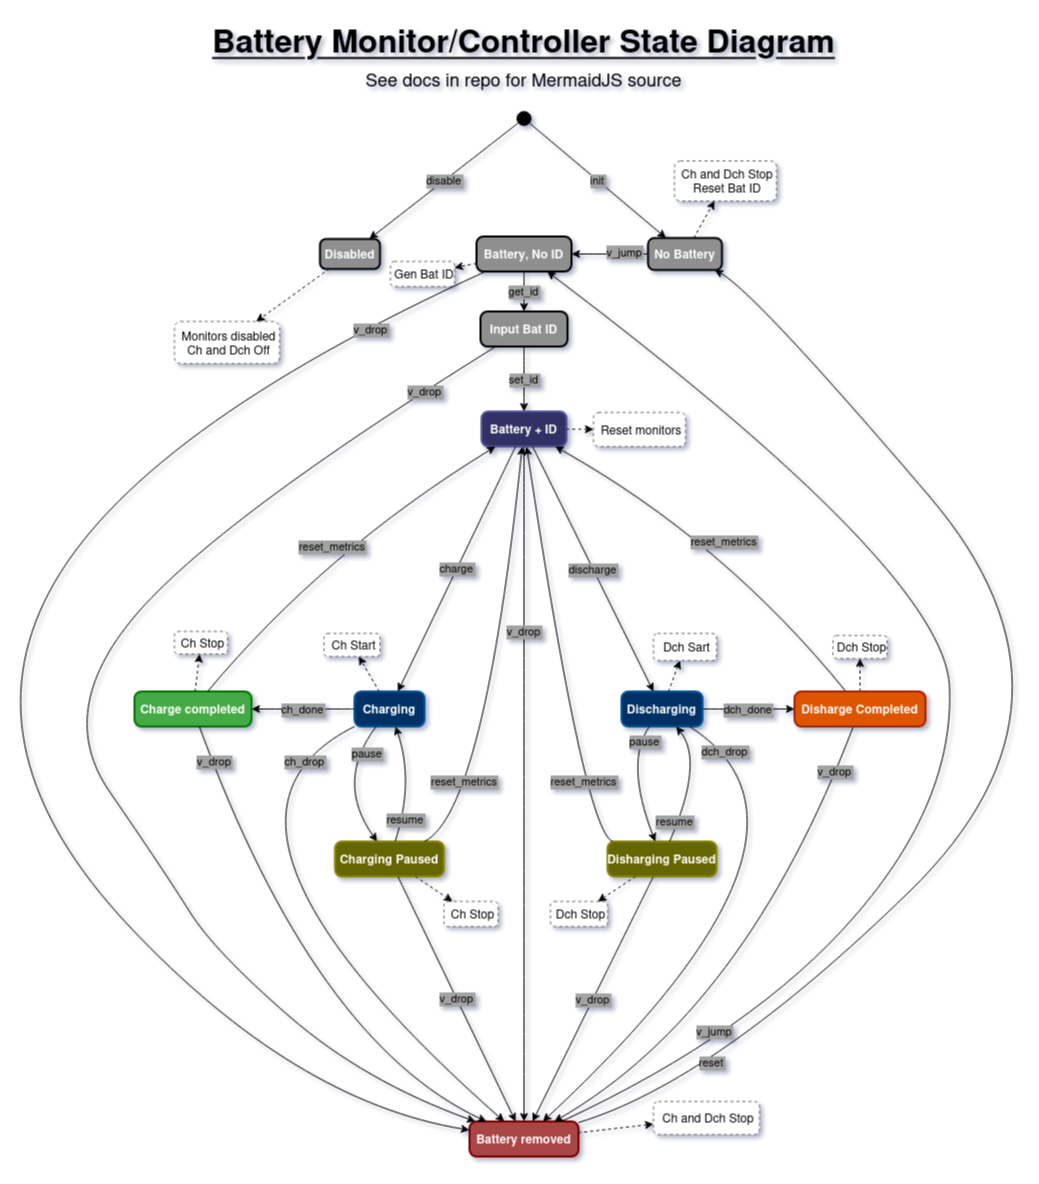

The diagram above was exported from draw.io. Its source (the exported page's mxGraphModel, read from the mxfile embedded in the PNG):
<mxGraphModel dx="1373" dy="719" grid="1" gridSize="10" guides="1" tooltips="1" connect="1" arrows="1" fold="1" page="1" pageScale="1" pageWidth="827" pageHeight="1169" math="0" shadow="0">
  <root>
    <mxCell id="0" />
    <mxCell id="1" parent="0" />
    <mxCell id="HQNFl6fORtpmSnsVz54U-1" value="Disabled" style="rounded=1;arcSize=20;strokeWidth=2;fillColor=#8F8F8F;fontColor=#FFFFFF;fontStyle=1" vertex="1" parent="1">
      <mxGeometry x="635.5" y="237.5" width="60" height="30" as="geometry" />
    </mxCell>
    <mxCell id="HQNFl6fORtpmSnsVz54U-3" value="Monitors disabled&#10;        Ch and Dch Off" style="align=center;spacingLeft=4;dashed=1;strokeColor=#666666;rounded=1;" vertex="1" parent="1">
      <mxGeometry x="490" y="320" width="105" height="42" as="geometry" />
    </mxCell>
    <mxCell id="HQNFl6fORtpmSnsVz54U-4" value="No Battery" style="rounded=1;arcSize=20;strokeWidth=2;fillColor=#8F8F8F;fontColor=#FFFFFF;fontStyle=1" vertex="1" parent="1">
      <mxGeometry x="963.5" y="236.5" width="74" height="32" as="geometry" />
    </mxCell>
    <mxCell id="HQNFl6fORtpmSnsVz54U-6" value="Ch and Dch Stop&#10;        Reset Bat ID" style="align=center;spacingLeft=4;dashed=1;strokeColor=#666666;rounded=1;" vertex="1" parent="1">
      <mxGeometry x="990" y="159.5" width="102" height="40" as="geometry" />
    </mxCell>
    <mxCell id="HQNFl6fORtpmSnsVz54U-7" value="Battery, No ID" style="rounded=1;arcSize=20;strokeWidth=2;fillColor=#8F8F8F;fontColor=#FFFFFF;fontStyle=1" vertex="1" parent="1">
      <mxGeometry x="792" y="235" width="95" height="35" as="geometry" />
    </mxCell>
    <mxCell id="HQNFl6fORtpmSnsVz54U-9" value="Gen Bat ID" style="align=center;spacingLeft=4;dashed=1;strokeColor=#666666;rounded=1;" vertex="1" parent="1">
      <mxGeometry x="706" y="260" width="64" height="25" as="geometry" />
    </mxCell>
    <mxCell id="HQNFl6fORtpmSnsVz54U-10" value="Input Bat ID" style="rounded=1;arcSize=20;strokeWidth=2;fillColor=#8F8F8F;fontColor=#FFFFFF;fontStyle=1" vertex="1" parent="1">
      <mxGeometry x="796" y="310" width="87" height="35" as="geometry" />
    </mxCell>
    <mxCell id="HQNFl6fORtpmSnsVz54U-11" value="Battery + ID" style="rounded=1;arcSize=20;strokeWidth=2;strokeColor=#555599;fillColor=#333366;fontColor=#FFFFFF;fontStyle=1" vertex="1" parent="1">
      <mxGeometry x="797" y="410" width="85" height="35" as="geometry" />
    </mxCell>
    <mxCell id="HQNFl6fORtpmSnsVz54U-13" value="Reset monitors" style="align=center;spacingLeft=4;dashed=1;strokeColor=#666666;rounded=1;" vertex="1" parent="1">
      <mxGeometry x="909" y="411" width="92" height="34" as="geometry" />
    </mxCell>
    <mxCell id="HQNFl6fORtpmSnsVz54U-14" value="Charging" style="rounded=1;arcSize=20;strokeWidth=2;fillColor=#003366;fontColor=#FFFFFF;strokeColor=#005599;fontStyle=1" vertex="1" parent="1">
      <mxGeometry x="670" y="690" width="70" height="35" as="geometry" />
    </mxCell>
    <mxCell id="HQNFl6fORtpmSnsVz54U-16" value="Ch Start" style="align=center;spacingLeft=4;dashed=1;strokeColor=#666666;rounded=1;" vertex="1" parent="1">
      <mxGeometry x="639.5" y="632" width="56" height="23" as="geometry" />
    </mxCell>
    <mxCell id="HQNFl6fORtpmSnsVz54U-17" value="Charging Paused" style="rounded=1;arcSize=20;strokeWidth=2;fillColor=#666600;strokeColor=#888800;fontColor=#FFFFFF;fontStyle=1" vertex="1" parent="1">
      <mxGeometry x="650.5" y="840" width="109" height="35" as="geometry" />
    </mxCell>
    <mxCell id="HQNFl6fORtpmSnsVz54U-19" value="Ch Stop" style="align=center;spacingLeft=4;dashed=1;strokeColor=#666666;rounded=1;" vertex="1" parent="1">
      <mxGeometry x="759.5" y="900" width="54" height="25" as="geometry" />
    </mxCell>
    <mxCell id="HQNFl6fORtpmSnsVz54U-20" value="Charge completed" style="rounded=1;arcSize=20;strokeWidth=2;fillColor=#44AA44;strokeColor=#007700;fontColor=#FFFFFF;fontStyle=1" vertex="1" parent="1">
      <mxGeometry x="450" y="690" width="117" height="35" as="geometry" />
    </mxCell>
    <mxCell id="HQNFl6fORtpmSnsVz54U-22" value="Ch Stop" style="align=center;spacingLeft=4;dashed=1;strokeColor=#666666;rounded=1;" vertex="1" parent="1">
      <mxGeometry x="490" y="630" width="53" height="22.5" as="geometry" />
    </mxCell>
    <mxCell id="HQNFl6fORtpmSnsVz54U-23" value="Discharging" style="rounded=1;arcSize=20;strokeWidth=2;fillColor=#003366;fontColor=#FFFFFF;strokeColor=#005599;fontStyle=1" vertex="1" parent="1">
      <mxGeometry x="937" y="690" width="81" height="35" as="geometry" />
    </mxCell>
    <mxCell id="HQNFl6fORtpmSnsVz54U-25" value="Dch Sart" style="align=center;spacingLeft=4;dashed=1;strokeColor=#666666;rounded=1;" vertex="1" parent="1">
      <mxGeometry x="969" y="632" width="63" height="27" as="geometry" />
    </mxCell>
    <mxCell id="HQNFl6fORtpmSnsVz54U-26" value="Disharging Paused" style="rounded=1;arcSize=20;strokeWidth=2;fillColor=#666600;strokeColor=#888800;fontColor=#FFFFFF;fontStyle=1" vertex="1" parent="1">
      <mxGeometry x="923" y="840" width="109" height="35" as="geometry" />
    </mxCell>
    <mxCell id="HQNFl6fORtpmSnsVz54U-28" value="Dch Stop" style="align=center;spacingLeft=4;dashed=1;strokeColor=#666666;rounded=1;" vertex="1" parent="1">
      <mxGeometry x="866" y="900" width="57" height="25" as="geometry" />
    </mxCell>
    <mxCell id="HQNFl6fORtpmSnsVz54U-31" value="Dch Stop" style="align=center;spacingLeft=4;dashed=1;strokeColor=#666666;rounded=1;" vertex="1" parent="1">
      <mxGeometry x="1148.5" y="634" width="54" height="23" as="geometry" />
    </mxCell>
    <mxCell id="HQNFl6fORtpmSnsVz54U-32" value="Battery removed" style="rounded=1;arcSize=20;strokeWidth=2;fillColor=#AA4444;strokeColor=#770000;fontStyle=1;fontColor=#FFFFFF;" vertex="1" parent="1">
      <mxGeometry x="785" y="1120" width="109" height="35" as="geometry" />
    </mxCell>
    <mxCell id="HQNFl6fORtpmSnsVz54U-34" value="Ch and Dch Stop" style="align=center;spacingLeft=4;dashed=1;strokeColor=#666666;rounded=1;" vertex="1" parent="1">
      <mxGeometry x="969" y="1100" width="106" height="33" as="geometry" />
    </mxCell>
    <mxCell id="HQNFl6fORtpmSnsVz54U-35" value="" style="ellipse;fillColor=strokeColor;" vertex="1" parent="1">
      <mxGeometry x="832.5" y="110" width="14" height="14" as="geometry" />
    </mxCell>
    <mxCell id="HQNFl6fORtpmSnsVz54U-36" value="" style="curved=1;dashed=1;startArrow=none;;rounded=0;" edge="1" parent="1" source="HQNFl6fORtpmSnsVz54U-1" target="HQNFl6fORtpmSnsVz54U-3">
      <mxGeometry relative="1" as="geometry">
        <Array as="points" />
      </mxGeometry>
    </mxCell>
    <mxCell id="HQNFl6fORtpmSnsVz54U-37" value="" style="curved=1;dashed=1;startArrow=none;;rounded=0;" edge="1" parent="1" source="HQNFl6fORtpmSnsVz54U-4" target="HQNFl6fORtpmSnsVz54U-6">
      <mxGeometry relative="1" as="geometry">
        <mxPoint x="700" y="180" as="sourcePoint" />
        <mxPoint x="1100" y="130" as="targetPoint" />
      </mxGeometry>
    </mxCell>
    <mxCell id="HQNFl6fORtpmSnsVz54U-38" value="" style="curved=1;dashed=1;startArrow=none;;rounded=0;" edge="1" parent="1" source="HQNFl6fORtpmSnsVz54U-7" target="HQNFl6fORtpmSnsVz54U-9">
      <mxGeometry relative="1" as="geometry" />
    </mxCell>
    <mxCell id="HQNFl6fORtpmSnsVz54U-39" value="" style="curved=1;dashed=1;startArrow=none;;rounded=0;" edge="1" parent="1" source="HQNFl6fORtpmSnsVz54U-11" target="HQNFl6fORtpmSnsVz54U-13">
      <mxGeometry relative="1" as="geometry">
        <mxPoint x="890" y="428" as="sourcePoint" />
      </mxGeometry>
    </mxCell>
    <mxCell id="HQNFl6fORtpmSnsVz54U-40" value="" style="curved=1;dashed=1;startArrow=none;;rounded=0;" edge="1" parent="1" source="HQNFl6fORtpmSnsVz54U-14" target="HQNFl6fORtpmSnsVz54U-16">
      <mxGeometry relative="1" as="geometry">
        <mxPoint x="970" y="540" as="targetPoint" />
      </mxGeometry>
    </mxCell>
    <mxCell id="HQNFl6fORtpmSnsVz54U-41" value="" style="curved=1;dashed=1;startArrow=none;;rounded=0;" edge="1" parent="1" source="HQNFl6fORtpmSnsVz54U-17" target="HQNFl6fORtpmSnsVz54U-19">
      <mxGeometry relative="1" as="geometry">
        <mxPoint x="1050" y="850" as="targetPoint" />
      </mxGeometry>
    </mxCell>
    <mxCell id="HQNFl6fORtpmSnsVz54U-42" value="" style="curved=1;dashed=1;startArrow=none;;rounded=0;" edge="1" parent="1" source="HQNFl6fORtpmSnsVz54U-20" target="HQNFl6fORtpmSnsVz54U-22">
      <mxGeometry relative="1" as="geometry" />
    </mxCell>
    <mxCell id="HQNFl6fORtpmSnsVz54U-43" value="" style="curved=1;dashed=1;startArrow=none;;rounded=0;" edge="1" parent="1" source="HQNFl6fORtpmSnsVz54U-23" target="HQNFl6fORtpmSnsVz54U-25">
      <mxGeometry relative="1" as="geometry">
        <mxPoint x="1710" y="540" as="targetPoint" />
      </mxGeometry>
    </mxCell>
    <mxCell id="HQNFl6fORtpmSnsVz54U-44" value="" style="curved=1;dashed=1;startArrow=none;;rounded=0;" edge="1" parent="1" source="HQNFl6fORtpmSnsVz54U-26" target="HQNFl6fORtpmSnsVz54U-28">
      <mxGeometry relative="1" as="geometry">
        <mxPoint x="1570" y="760" as="targetPoint" />
      </mxGeometry>
    </mxCell>
    <mxCell id="HQNFl6fORtpmSnsVz54U-45" value="" style="curved=1;dashed=1;startArrow=none;;rounded=0;" edge="1" parent="1" source="HQNFl6fORtpmSnsVz54U-29" target="HQNFl6fORtpmSnsVz54U-31">
      <mxGeometry relative="1" as="geometry" />
    </mxCell>
    <mxCell id="HQNFl6fORtpmSnsVz54U-46" value="" style="curved=1;dashed=1;startArrow=none;;rounded=0;" edge="1" parent="1" source="HQNFl6fORtpmSnsVz54U-32" target="HQNFl6fORtpmSnsVz54U-34">
      <mxGeometry relative="1" as="geometry">
        <mxPoint x="780" y="1130" as="targetPoint" />
      </mxGeometry>
    </mxCell>
    <mxCell id="HQNFl6fORtpmSnsVz54U-47" value="disable" style="curved=1;startArrow=none;;rounded=0;labelBackgroundColor=#A3A3A3;" edge="1" parent="1" source="HQNFl6fORtpmSnsVz54U-35" target="HQNFl6fORtpmSnsVz54U-1">
      <mxGeometry relative="1" as="geometry">
        <mxPoint x="660" y="70" as="sourcePoint" />
      </mxGeometry>
    </mxCell>
    <mxCell id="HQNFl6fORtpmSnsVz54U-48" value="init" style="curved=1;startArrow=none;;rounded=0;labelBackgroundColor=#A3A3A3;" edge="1" parent="1" source="HQNFl6fORtpmSnsVz54U-35" target="HQNFl6fORtpmSnsVz54U-4">
      <mxGeometry relative="1" as="geometry" />
    </mxCell>
    <mxCell id="HQNFl6fORtpmSnsVz54U-49" value="v_jump" style="curved=1;startArrow=none;;rounded=0;labelBackgroundColor=#A3A3A3;" edge="1" parent="1" source="HQNFl6fORtpmSnsVz54U-4" target="HQNFl6fORtpmSnsVz54U-7">
      <mxGeometry x="-0.3856" y="-2" relative="1" as="geometry">
        <Array as="points" />
        <mxPoint as="offset" />
      </mxGeometry>
    </mxCell>
    <mxCell id="HQNFl6fORtpmSnsVz54U-50" value="v_drop" style="curved=1;startArrow=none;;rounded=0;labelBackgroundColor=#A3A3A3;" edge="1" parent="1" source="HQNFl6fORtpmSnsVz54U-7" target="HQNFl6fORtpmSnsVz54U-32">
      <mxGeometry x="-0.8176" y="5" relative="1" as="geometry">
        <Array as="points">
          <mxPoint x="450" y="430" />
          <mxPoint x="280" y="750" />
          <mxPoint x="610" y="1100" />
        </Array>
        <mxPoint as="offset" />
      </mxGeometry>
    </mxCell>
    <mxCell id="HQNFl6fORtpmSnsVz54U-51" value="get_id" style="curved=1;startArrow=none;;rounded=0;labelBackgroundColor=#A3A3A3;" edge="1" parent="1" source="HQNFl6fORtpmSnsVz54U-7" target="HQNFl6fORtpmSnsVz54U-10">
      <mxGeometry relative="1" as="geometry" />
    </mxCell>
    <mxCell id="HQNFl6fORtpmSnsVz54U-52" value="v_drop" style="curved=1;startArrow=none;;rounded=0;labelBackgroundColor=#A3A3A3;" edge="1" parent="1" source="HQNFl6fORtpmSnsVz54U-10" target="HQNFl6fORtpmSnsVz54U-32">
      <mxGeometry x="-0.8576" y="1" relative="1" as="geometry">
        <Array as="points">
          <mxPoint x="530" y="520" />
          <mxPoint x="370" y="710" />
          <mxPoint x="480" y="870" />
          <mxPoint x="530" y="950" />
          <mxPoint x="680" y="1080" />
        </Array>
        <mxPoint as="offset" />
      </mxGeometry>
    </mxCell>
    <mxCell id="HQNFl6fORtpmSnsVz54U-53" value="set_id" style="curved=1;startArrow=none;;entryX=0.5;entryY=-0.01;rounded=0;labelBackgroundColor=#A3A3A3;" edge="1" parent="1" source="HQNFl6fORtpmSnsVz54U-10" target="HQNFl6fORtpmSnsVz54U-11">
      <mxGeometry relative="1" as="geometry" />
    </mxCell>
    <mxCell id="HQNFl6fORtpmSnsVz54U-54" value="v_drop" style="curved=1;startArrow=none;;rounded=0;labelBackgroundColor=#A3A3A3;" edge="1" parent="1" source="HQNFl6fORtpmSnsVz54U-11" target="HQNFl6fORtpmSnsVz54U-32">
      <mxGeometry x="-0.4519" relative="1" as="geometry">
        <Array as="points" />
        <mxPoint as="offset" />
      </mxGeometry>
    </mxCell>
    <mxCell id="HQNFl6fORtpmSnsVz54U-55" value="charge" style="curved=1;startArrow=none;;rounded=0;labelBackgroundColor=#A3A3A3;" edge="1" parent="1" source="HQNFl6fORtpmSnsVz54U-11" target="HQNFl6fORtpmSnsVz54U-14">
      <mxGeometry relative="1" as="geometry" />
    </mxCell>
    <mxCell id="HQNFl6fORtpmSnsVz54U-56" value="ch_drop" style="curved=1;startArrow=none;;rounded=0;labelBackgroundColor=#A3A3A3;" edge="1" parent="1" source="HQNFl6fORtpmSnsVz54U-14" target="HQNFl6fORtpmSnsVz54U-32">
      <mxGeometry x="-0.8186" y="9" relative="1" as="geometry">
        <Array as="points">
          <mxPoint x="480" y="820" />
        </Array>
        <mxPoint as="offset" />
      </mxGeometry>
    </mxCell>
    <mxCell id="HQNFl6fORtpmSnsVz54U-57" value="pause" style="curved=1;startArrow=none;;rounded=0;labelBackgroundColor=#A3A3A3;" edge="1" parent="1" source="HQNFl6fORtpmSnsVz54U-14" target="HQNFl6fORtpmSnsVz54U-17">
      <mxGeometry x="-0.6239" y="9" relative="1" as="geometry">
        <Array as="points">
          <mxPoint x="650" y="780" />
        </Array>
        <mxPoint as="offset" />
      </mxGeometry>
    </mxCell>
    <mxCell id="HQNFl6fORtpmSnsVz54U-58" value="resume" style="curved=1;startArrow=none;;rounded=0;labelBackgroundColor=#A3A3A3;" edge="1" parent="1" source="HQNFl6fORtpmSnsVz54U-17" target="HQNFl6fORtpmSnsVz54U-14">
      <mxGeometry x="-0.6071" y="-3" relative="1" as="geometry">
        <Array as="points">
          <mxPoint x="730" y="780" />
        </Array>
        <mxPoint as="offset" />
      </mxGeometry>
    </mxCell>
    <mxCell id="HQNFl6fORtpmSnsVz54U-59" value="reset_metrics" style="curved=1;startArrow=none;;rounded=0;labelBackgroundColor=#A3A3A3;" edge="1" parent="1" source="HQNFl6fORtpmSnsVz54U-17" target="HQNFl6fORtpmSnsVz54U-11">
      <mxGeometry x="-0.5628" y="23" relative="1" as="geometry">
        <Array as="points">
          <mxPoint x="800" y="810" />
        </Array>
        <mxPoint as="offset" />
      </mxGeometry>
    </mxCell>
    <mxCell id="HQNFl6fORtpmSnsVz54U-60" value="v_drop" style="curved=1;startArrow=none;;rounded=0;labelBackgroundColor=#A3A3A3;" edge="1" parent="1" source="HQNFl6fORtpmSnsVz54U-17" target="HQNFl6fORtpmSnsVz54U-32">
      <mxGeometry relative="1" as="geometry" />
    </mxCell>
    <mxCell id="HQNFl6fORtpmSnsVz54U-61" value="ch_done" style="curved=1;startArrow=none;;rounded=0;labelBackgroundColor=#A3A3A3;" edge="1" parent="1" source="HQNFl6fORtpmSnsVz54U-14" target="HQNFl6fORtpmSnsVz54U-20">
      <mxGeometry relative="1" as="geometry" />
    </mxCell>
    <mxCell id="HQNFl6fORtpmSnsVz54U-62" value="v_drop" style="curved=1;startArrow=none;;rounded=0;labelBackgroundColor=#A3A3A3;" edge="1" parent="1" source="HQNFl6fORtpmSnsVz54U-20" target="HQNFl6fORtpmSnsVz54U-32">
      <mxGeometry x="-0.855" y="2" relative="1" as="geometry">
        <Array as="points">
          <mxPoint x="630" y="1040" />
        </Array>
        <mxPoint as="offset" />
      </mxGeometry>
    </mxCell>
    <mxCell id="HQNFl6fORtpmSnsVz54U-63" value="reset_metrics" style="curved=1;startArrow=none;;rounded=0;labelBackgroundColor=#A3A3A3;" edge="1" parent="1" source="HQNFl6fORtpmSnsVz54U-20" target="HQNFl6fORtpmSnsVz54U-11">
      <mxGeometry relative="1" as="geometry">
        <Array as="points">
          <mxPoint x="640" y="550" />
        </Array>
      </mxGeometry>
    </mxCell>
    <mxCell id="HQNFl6fORtpmSnsVz54U-65" value="dch_drop" style="curved=1;startArrow=none;;rounded=0;labelBackgroundColor=#A3A3A3;" edge="1" parent="1" source="HQNFl6fORtpmSnsVz54U-23" target="HQNFl6fORtpmSnsVz54U-32">
      <mxGeometry x="-0.8617" y="-2" relative="1" as="geometry">
        <Array as="points">
          <mxPoint x="1170" y="830" />
        </Array>
        <mxPoint as="offset" />
      </mxGeometry>
    </mxCell>
    <mxCell id="HQNFl6fORtpmSnsVz54U-66" value="pause" style="curved=1;startArrow=none;;rounded=0;labelBackgroundColor=#A3A3A3;" edge="1" parent="1" source="HQNFl6fORtpmSnsVz54U-23" target="HQNFl6fORtpmSnsVz54U-26">
      <mxGeometry x="-0.7652" y="5" relative="1" as="geometry">
        <Array as="points">
          <mxPoint x="940" y="760" />
        </Array>
        <mxPoint as="offset" />
      </mxGeometry>
    </mxCell>
    <mxCell id="HQNFl6fORtpmSnsVz54U-67" value="resume" style="curved=1;startArrow=none;;rounded=0;labelBackgroundColor=#A3A3A3;" edge="1" parent="1" source="HQNFl6fORtpmSnsVz54U-26" target="HQNFl6fORtpmSnsVz54U-23">
      <mxGeometry x="-0.6934" y="4" relative="1" as="geometry">
        <Array as="points">
          <mxPoint x="1020" y="760" />
        </Array>
        <mxPoint x="1" as="offset" />
      </mxGeometry>
    </mxCell>
    <mxCell id="HQNFl6fORtpmSnsVz54U-68" value="reset_metrics" style="curved=1;startArrow=none;;rounded=0;labelBackgroundColor=#A3A3A3;" edge="1" parent="1" source="HQNFl6fORtpmSnsVz54U-26" target="HQNFl6fORtpmSnsVz54U-11">
      <mxGeometry x="-0.6215" y="-7" relative="1" as="geometry">
        <Array as="points">
          <mxPoint x="900" y="830" />
        </Array>
        <mxPoint as="offset" />
      </mxGeometry>
    </mxCell>
    <mxCell id="HQNFl6fORtpmSnsVz54U-69" value="v_drop" style="curved=1;startArrow=none;;rounded=0;labelBackgroundColor=#A3A3A3;" edge="1" parent="1" source="HQNFl6fORtpmSnsVz54U-26" target="HQNFl6fORtpmSnsVz54U-32">
      <mxGeometry relative="1" as="geometry" />
    </mxCell>
    <mxCell id="HQNFl6fORtpmSnsVz54U-70" value="dch_done" style="curved=1;startArrow=none;;rounded=0;labelBackgroundColor=#A3A3A3;" edge="1" parent="1" source="HQNFl6fORtpmSnsVz54U-23" target="HQNFl6fORtpmSnsVz54U-29">
      <mxGeometry relative="1" as="geometry" />
    </mxCell>
    <mxCell id="HQNFl6fORtpmSnsVz54U-71" value="v_drop" style="curved=1;startArrow=none;;rounded=0;labelBackgroundColor=#A3A3A3;" edge="1" parent="1" source="HQNFl6fORtpmSnsVz54U-29" target="HQNFl6fORtpmSnsVz54U-32">
      <mxGeometry x="-0.8142" y="-2" relative="1" as="geometry">
        <Array as="points">
          <mxPoint x="1060" y="1010" />
        </Array>
        <mxPoint x="1" as="offset" />
      </mxGeometry>
    </mxCell>
    <mxCell id="HQNFl6fORtpmSnsVz54U-72" value="reset_metrics" style="curved=1;startArrow=none;;rounded=0;labelBackgroundColor=#A3A3A3;" edge="1" parent="1" source="HQNFl6fORtpmSnsVz54U-29" target="HQNFl6fORtpmSnsVz54U-11">
      <mxGeometry relative="1" as="geometry">
        <Array as="points">
          <mxPoint x="1040" y="540" />
        </Array>
      </mxGeometry>
    </mxCell>
    <mxCell id="HQNFl6fORtpmSnsVz54U-73" value="reset" style="curved=1;startArrow=none;;rounded=0;labelBackgroundColor=#A3A3A3;" edge="1" parent="1" source="HQNFl6fORtpmSnsVz54U-32" target="HQNFl6fORtpmSnsVz54U-4">
      <mxGeometry x="-0.7603" y="15" relative="1" as="geometry">
        <Array as="points">
          <mxPoint x="1030" y="1080" />
          <mxPoint x="1420" y="700" />
          <mxPoint x="1070" y="290" />
        </Array>
        <mxPoint y="-1" as="offset" />
      </mxGeometry>
    </mxCell>
    <mxCell id="HQNFl6fORtpmSnsVz54U-74" value="v_jump" style="curved=1;startArrow=none;;rounded=0;labelBackgroundColor=#A3A3A3;" edge="1" parent="1" source="HQNFl6fORtpmSnsVz54U-32" target="HQNFl6fORtpmSnsVz54U-7">
      <mxGeometry x="-0.7167" y="17" relative="1" as="geometry">
        <Array as="points">
          <mxPoint x="1070" y="1030" />
          <mxPoint x="1270" y="800" />
          <mxPoint x="1260" y="570" />
        </Array>
        <mxPoint as="offset" />
      </mxGeometry>
    </mxCell>
    <mxCell id="HQNFl6fORtpmSnsVz54U-29" value="Disharge Completed" style="rounded=1;arcSize=20;strokeWidth=2;fillColor=#DD5500;strokeColor=#AA2200;fontStyle=1;fontColor=#FFFFFF;" vertex="1" parent="1">
      <mxGeometry x="1110" y="690" width="131" height="35" as="geometry" />
    </mxCell>
    <mxCell id="iRNYu9Eyw-alZzUKG7cg-6" value="discharge" style="curved=1;startArrow=none;;rounded=0;labelBackgroundColor=#A3A3A3;" edge="1" parent="1" source="HQNFl6fORtpmSnsVz54U-11" target="HQNFl6fORtpmSnsVz54U-23">
      <mxGeometry relative="1" as="geometry">
        <mxPoint x="841" y="455" as="sourcePoint" />
        <mxPoint x="723" y="700" as="targetPoint" />
      </mxGeometry>
    </mxCell>
    <mxCell id="iRNYu9Eyw-alZzUKG7cg-9" value="&lt;div&gt;&lt;font style=&quot;font-size: 32px;&quot;&gt;&lt;b&gt;&lt;u&gt;Battery Monitor/Controller State Diagram&lt;/u&gt;&lt;/b&gt;&lt;/font&gt;&lt;/div&gt;&lt;font style=&quot;font-size: 18px; line-height: 220%;&quot;&gt;See docs in repo for MermaidJS source&lt;/font&gt;" style="text;html=1;align=center;verticalAlign=bottom;whiteSpace=wrap;rounded=0;fontSize=23;horizontal=1;" vertex="1" parent="1">
      <mxGeometry x="519.25" y="20" width="640.5" height="80" as="geometry" />
    </mxCell>
  </root>
</mxGraphModel>